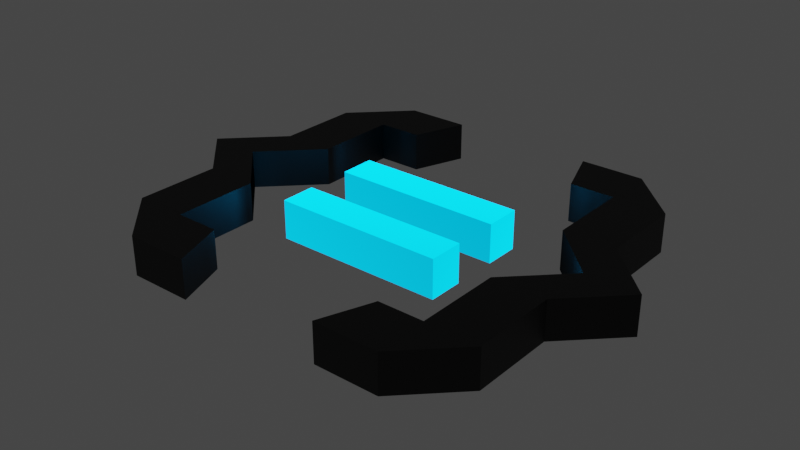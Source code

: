 # Source: fimLogo.blend  (saved by Blender 3.1.7; exported with 4.5.12 LTS)
import bpy
from mathutils import Matrix  # noqa: F401  (used for matrix-valued properties, if any)

bpy.ops.wm.read_factory_settings(use_empty=True)
scene = bpy.context.scene
scene.name = 'Scene'

# ---- collections
col_trace_svg = bpy.data.collections.new('trace.svg'); scene.collection.children.link(col_trace_svg)

# ---- materials (node trees are filled in below, after node groups)
mat_blue = bpy.data.materials.new('Blue')
mat_black = bpy.data.materials.new('Black')

# ---- node groups
ng_auto_smooth = bpy.data.node_groups.new('Auto Smooth', 'GeometryNodeTree')
_s = ng_auto_smooth.interface.new_socket(name='Geometry', in_out='OUTPUT', socket_type='NodeSocketGeometry')
_s = ng_auto_smooth.interface.new_socket(name='Geometry', in_out='INPUT', socket_type='NodeSocketGeometry')
_s = ng_auto_smooth.interface.new_socket(name='Angle', in_out='INPUT', socket_type='NodeSocketFloat')
_s.subtype = 'ANGLE'
_s.min_value = 0.0
_s.max_value = 3.142
ng_auto_smooth.is_modifier = True
_N = ng_auto_smooth.nodes; _L = ng_auto_smooth.links
n0 = _N.new('NodeGroupOutput'); n0.name = 'Group Output'; n0.location = (480, -100)
n1 = _N.new('NodeGroupInput'); n1.name = 'Group Input'; n1.location = (-420, -300)
n2 = _N.new('NodeGroupInput'); n2.name = 'Group Input.001'; n2.location = (-60, -100)
n3 = _N.new('GeometryNodeSetShadeSmooth'); n3.name = 'Set Shade Smooth'; n3.location = (120, -100)
n3.domain = 'EDGE'
n4 = _N.new('GeometryNodeSetShadeSmooth'); n4.name = 'Set Shade Smooth.001'; n4.location = (300, -100)
n5 = _N.new('GeometryNodeInputMeshEdgeAngle'); n5.name = 'Edge Angle'; n5.location = (-420, -220)
n6 = _N.new('GeometryNodeInputEdgeSmooth'); n6.name = 'Is Edge Smooth'; n6.location = (-60, -160)
n7 = _N.new('GeometryNodeInputShadeSmooth'); n7.name = 'Is Face Smooth'; n7.location = (-240, -340)
n8 = _N.new('FunctionNodeBooleanMath'); n8.name = 'Boolean Math'; n8.location = (-60, -220)
n9 = _N.new('FunctionNodeCompare'); n9.name = 'Compare'; n9.location = (-240, -180)
n9.operation = 'LESS_EQUAL'
_L.new(n5.outputs[0], n9.inputs[0])
_L.new(n4.outputs[0], n0.inputs[0])
_L.new(n1.outputs[1], n9.inputs[1])
_L.new(n9.outputs[0], n8.inputs[0])
_L.new(n7.outputs[0], n8.inputs[1])
_L.new(n2.outputs[0], n3.inputs[0])
_L.new(n6.outputs[0], n3.inputs[1])
_L.new(n3.outputs[0], n4.inputs[0])
_L.new(n8.outputs[0], n3.inputs[2])
n0.is_active_output = True

# ---- material node trees
mat_blue.use_nodes = True; mat_blue.node_tree.nodes.clear()
_N = mat_blue.node_tree.nodes; _L = mat_blue.node_tree.links
n0 = _N.new('ShaderNodeOutputMaterial'); n0.name = 'Material Output'; n0.location = (718, 270)
n1 = _N.new('ShaderNodeMixShader'); n1.name = 'Mix Shader'; n1.location = (478, 277)
n2 = _N.new('ShaderNodeEmission'); n2.name = 'Emission'; n2.location = (281, 185)
n2.inputs[0].default_value = (0.0, 0.4287, 0.8714, 1.0)
n2.inputs[1].default_value = 50.0
n3 = _N.new('ShaderNodeBsdfPrincipled'); n3.name = 'Principled BSDF'; n3.location = (-79, 297)
n3.distribution = 'GGX'
n3.subsurface_method = 'RANDOM_WALK_SKIN'
n3.inputs[0].default_value = (0.0, 0.0, 0.0, 1.0)
n3.inputs[3].default_value = 1.45
n3.inputs[27].default_value = (0.0, 0.4287, 0.8714, 1.0)
n3.inputs[28].default_value = 1.0
n4 = _N.new('ShaderNodeLayerWeight'); n4.name = 'Layer Weight'; n4.location = (5, 472)
n4.inputs[0].default_value = 0.2
n5 = _N.new('ShaderNodeValToRGB'); n5.name = 'ColorRamp'; n5.location = (211, 497)
n5.color_ramp.interpolation = 'B_SPLINE'
while len(n5.color_ramp.elements) > 1: n5.color_ramp.elements.remove(n5.color_ramp.elements[-1])
n5.color_ramp.elements[0].position = 0.3818; n5.color_ramp.elements[0].color = (0.0, 0.0, 0.0, 1.0)
_e = n5.color_ramp.elements.new(0.4591); _e.color = (1.0, 1.0, 1.0, 1.0)
_L.new(n1.outputs[0], n0.inputs[0])
_L.new(n3.outputs[0], n1.inputs[1])
_L.new(n2.outputs[0], n1.inputs[2])
_L.new(n5.outputs[0], n1.inputs[0])
_L.new(n4.outputs[1], n5.inputs[0])
n0.is_active_output = True
mat_black.use_nodes = True; mat_black.node_tree.nodes.clear()
_N = mat_black.node_tree.nodes; _L = mat_black.node_tree.links
n0 = _N.new('ShaderNodeOutputMaterial'); n0.name = 'Material Output'; n0.location = (718, 270)
n1 = _N.new('ShaderNodeMixShader'); n1.name = 'Mix Shader'; n1.location = (478, 277)
n2 = _N.new('ShaderNodeEmission'); n2.name = 'Emission'; n2.location = (281, 185)
n2.inputs[0].default_value = (0.0, 0.0, 0.0, 1.0)
n2.inputs[1].default_value = 50.0
n3 = _N.new('ShaderNodeBsdfPrincipled'); n3.name = 'Principled BSDF'; n3.location = (-79, 297)
n3.distribution = 'GGX'
n3.subsurface_method = 'RANDOM_WALK_SKIN'
n3.inputs[0].default_value = (0.0, 0.0, 0.0, 1.0)
n3.inputs[3].default_value = 1.45
n3.inputs[27].default_value = (0.0, 0.0, 0.0, 1.0)
n3.inputs[28].default_value = 1.0
n4 = _N.new('ShaderNodeLayerWeight'); n4.name = 'Layer Weight'; n4.location = (5, 472)
n4.inputs[0].default_value = 0.2
n5 = _N.new('ShaderNodeValToRGB'); n5.name = 'ColorRamp'; n5.location = (211, 497)
n5.color_ramp.interpolation = 'B_SPLINE'
while len(n5.color_ramp.elements) > 1: n5.color_ramp.elements.remove(n5.color_ramp.elements[-1])
n5.color_ramp.elements[0].position = 0.3818; n5.color_ramp.elements[0].color = (0.0, 0.0, 0.0, 1.0)
_e = n5.color_ramp.elements.new(0.4591); _e.color = (1.0, 1.0, 1.0, 1.0)
_L.new(n1.outputs[0], n0.inputs[0])
_L.new(n3.outputs[0], n1.inputs[1])
_L.new(n2.outputs[0], n1.inputs[2])
_L.new(n5.outputs[0], n1.inputs[0])
_L.new(n4.outputs[1], n5.inputs[0])
n0.is_active_output = True

# ---- world
world_world = bpy.data.worlds.new('World'); scene.world = world_world
world_world.use_nodes = True; world_world.node_tree.nodes.clear()
_N = world_world.node_tree.nodes; _L = world_world.node_tree.links
n0 = _N.new('ShaderNodeOutputWorld'); n0.name = 'World Output'; n0.location = (300, 300)
n1 = _N.new('ShaderNodeBackground'); n1.name = 'Background'; n1.location = (10, 300)
n1.inputs[0].default_value = (0.05088, 0.05088, 0.05088, 1.0)
_L.new(n1.outputs[0], n0.inputs[0])
n0.is_active_output = True
world_world.color = (0.05088, 0.05088, 0.05088)
world_world.use_sun_shadow = False
world_world.sun_shadow_jitter_overblur = 0.0

# ---- meshes
me_curve_001 = bpy.data.meshes.new('Curve.001')
me_curve_001.from_pydata([(0.2043, 0.2325, -5.215e-08), (0.2043, 0.2669, -5.215e-08), (0.2643, 0.2325, -5.215e-08), (0.2643, 0.2669, -5.215e-08), (0.2043, 0.2325, 0.0375), (0.2043, 0.2669, 0.0375), (0.2643, 0.2325, 0.0375), (0.2643, 0.2669, 0.0375), (0.2043, 0.3109, -5.215e-08), (0.2043, 0.3454, -5.215e-08), (0.2643, 0.3109, -5.215e-08), (0.2643, 0.3454, -5.215e-08), (0.2043, 0.3109, 0.0375), (0.2043, 0.3454, 0.0375), (0.2643, 0.3109, 0.0375), (0.2643, 0.3454, 0.0375), (0.3104, 0.2325, -5.215e-08), (0.3104, 0.2669, -5.215e-08), (0.3703, 0.2325, -5.215e-08), (0.3703, 0.2669, -5.215e-08), (0.3104, 0.2325, 0.0375), (0.3104, 0.2669, 0.0375), (0.3703, 0.2325, 0.0375), (0.3703, 0.2669, 0.0375), (0.3104, 0.3109, -5.215e-08), (0.3104, 0.3454, -5.215e-08), (0.3703, 0.3109, -5.215e-08), (0.3703, 0.3454, -5.215e-08), (0.3104, 0.3109, 0.0375), (0.3104, 0.3454, 0.0375), (0.3703, 0.3109, 0.0375), (0.3703, 0.3454, 0.0375)], [], [(0, 1, 3, 2), (6, 7, 5, 4), (8, 9, 11, 10), (14, 15, 13, 12), (16, 17, 19, 18), (22, 23, 21, 20), (24, 25, 27, 26), (30, 31, 29, 28), (2, 3, 17, 16), (20, 21, 7, 6), (10, 11, 25, 24), (28, 29, 15, 14), (0, 4, 5, 1), (0, 2, 6, 4), (5, 7, 3, 1), (8, 12, 13, 9), (8, 10, 14, 12), (13, 15, 11, 9), (19, 23, 22, 18), (16, 18, 22, 20), (21, 23, 19, 17), (27, 31, 30, 26), (24, 26, 30, 28), (29, 31, 27, 25), (2, 16, 20, 6), (7, 21, 17, 3), (10, 24, 28, 14), (15, 29, 25, 11)])
me_curve_001.polygons.foreach_set('use_smooth', [True] * 28)
_uv = me_curve_001.uv_layers.new(name='UVMap')
_uv.uv.foreach_set('vector', [0.0, 0.0, 1.0, 0.0, 1.0, 1.0, 0.0, 1.0, 0.0, 0.0, 1.0, 0.0, 1.0, 1.0, 0.0, 1.0, 0.0, 0.0, 1.0, 0.0, 1.0, 1.0, 0.0, 1.0, 0.0, 0.0, 1.0, 0.0, 1.0, 1.0, 0.0, 1.0, 0.0, 0.0, 1.0, 0.0, 1.0, 1.0, 0.0, 1.0, 0.0, 0.0, 1.0, 0.0, 1.0, 1.0, 0.0, 1.0, 0.0, 0.0, 1.0, 0.0, 1.0, 1.0, 0.0, 1.0, 0.0, 0.0, 1.0, 0.0, 1.0, 1.0, 0.0, 1.0, 0.0, 0.0, 1.0, 0.0, 1.0, 1.0, 0.0, 1.0, 0.0, 0.0, 1.0, 0.0, 1.0, 1.0, 0.0, 1.0, 0.0, 0.0, 1.0, 0.0, 1.0, 1.0, 0.0, 1.0, 0.0, 0.0, 1.0, 0.0, 1.0, 1.0, 0.0, 1.0, 0.0, 0.0, 1.0, 0.0, 1.0, 1.0, 0.0, 1.0, 0.0, 0.0, 1.0, 0.0, 1.0, 1.0, 0.0, 1.0, 0.0, 0.0, 1.0, 0.0, 1.0, 1.0, 0.0, 1.0, 0.0, 0.0, 1.0, 0.0, 1.0, 1.0, 0.0, 1.0, 0.0, 0.0, 1.0, 0.0, 1.0, 1.0, 0.0, 1.0, 0.0, 0.0, 1.0, 0.0, 1.0, 1.0, 0.0, 1.0, 0.0, 0.0, 1.0, 0.0, 1.0, 1.0, 0.0, 1.0, 0.0, 0.0, 1.0, 0.0, 1.0, 1.0, 0.0, 1.0, 0.0, 0.0, 1.0, 0.0, 1.0, 1.0, 0.0, 1.0, 0.0, 0.0, 1.0, 0.0, 1.0, 1.0, 0.0, 1.0, 0.0, 0.0, 1.0, 0.0, 1.0, 1.0, 0.0, 1.0, 0.0, 0.0, 1.0, 0.0, 1.0, 1.0, 0.0, 1.0, 0.0, 0.0, 1.0, 0.0, 1.0, 1.0, 0.0, 1.0, 0.0, 0.0, 1.0, 0.0, 1.0, 1.0, 0.0, 1.0, 0.0, 0.0, 1.0, 0.0, 1.0, 1.0, 0.0, 1.0, 0.0, 0.0, 1.0, 0.0, 1.0, 1.0, 0.0, 1.0])
me_curve_001.materials.append(mat_blue)
me_curve_001.use_remesh_fix_poles = True
me_curve_001.use_remesh_preserve_attributes = False
me_curve_001.update()
me_curve_002 = bpy.data.meshes.new('Curve.002')
me_curve_002.from_pydata([(0.1047, 0.1559, -2.98e-07), (0.1047, 0.1559, 0.01059), (0.1221, 0.1385, -2.98e-07), (0.1221, 0.1385, 0.01059), (0.1139, 0.1467, -3.129e-07), (0.1139, 0.1467, 0.01059), (0.1384, 0.1222, -2.98e-07), (0.1384, 0.1222, 0.01059), (0.1556, 0.105, -2.98e-07), (0.1556, 0.105, 0.01059), (0.1466, 0.114, -3.129e-07), (0.1466, 0.114, 0.01059), (0.1303, 0.1303, -3.129e-07), (0.1303, 0.1303, 0.01059), (0.1339, 0.1503, -2.98e-07), (0.1502, 0.134, -2.98e-07), (0.1558, 0.1558, -3.129e-07), (0.1558, 0.1558, 0.01059), (0.05391, 0.2891, -2.98e-07), (0.05391, 0.2891, 0.01059), (0.08983, 0.2532, -2.98e-07), (0.08983, 0.2532, 0.01059), (0.0735, 0.2695, -2.98e-07), (0.0735, 0.2695, 0.01059), (0.06534, 0.2777, -3.129e-07), (0.06534, 0.2777, 0.01059), (0.08166, 0.2613, -3.129e-07), (0.08166, 0.2613, 0.01059), (0.08493, 0.2809, -2.98e-07), (0.1047, 0.1666, -2.98e-07), (0.1047, 0.1666, 0.01059), (0.1047, 0.183, -2.98e-07), (0.1047, 0.183, 0.01059), (0.1176, 0.1666, -2.98e-07), (0.1176, 0.183, -2.98e-07), (0.1047, 0.1993, -2.98e-07), (0.1047, 0.1993, 0.01059), (0.1047, 0.2156, -2.98e-07), (0.1047, 0.2156, 0.01059), (0.1176, 0.1993, -2.98e-07), (0.1176, 0.2156, -2.98e-07), (0.1339, 0.1666, -2.98e-07), (0.1339, 0.183, -2.98e-07), (0.1558, 0.1666, -2.98e-07), (0.1558, 0.1666, 0.01059), (0.1558, 0.183, -2.98e-07), (0.1558, 0.183, 0.01059), (0.1339, 0.1993, -2.98e-07), (0.1339, 0.2156, -2.98e-07), (0.1558, 0.1993, -2.98e-07), (0.1558, 0.1993, 0.01059), (0.1558, 0.2156, -2.98e-07), (0.1558, 0.2156, 0.01059), (0.1047, 0.2383, -2.98e-07), (0.1047, 0.2383, 0.01059), (0.09799, 0.245, -3.129e-07), (0.09799, 0.245, 0.01059), (0.1176, 0.2319, -2.98e-07), (0.1176, 0.2483, -2.98e-07), (0.1013, 0.2646, -2.98e-07), (0.1047, 0.2891, -3.129e-07), (0.1047, 0.2891, 0.01059), (0.1234, 0.2704, -3.129e-07), (0.1234, 0.2704, 0.01059), (0.1152, 0.2786, -2.98e-07), (0.1152, 0.2786, 0.01059), (0.1339, 0.2319, -2.98e-07), (0.1397, 0.2541, -3.129e-07), (0.1397, 0.2541, 0.01059), (0.1558, 0.238, -2.98e-07), (0.1558, 0.238, 0.01059), (0.1479, 0.2459, -2.98e-07), (0.1479, 0.2459, 0.01059), (0.1316, 0.2622, -2.98e-07), (0.1316, 0.2622, 0.01059), (0.1666, 0.105, -2.98e-07), (0.1666, 0.105, 0.01059), (0.1666, 0.1177, -2.98e-07), (0.1829, 0.105, -2.98e-07), (0.1829, 0.105, 0.01059), (0.1829, 0.1177, -2.98e-07), (0.1666, 0.134, -2.98e-07), (0.1666, 0.1558, -2.98e-07), (0.1666, 0.1558, 0.01059), (0.1829, 0.134, -2.98e-07), (0.1829, 0.1558, -2.98e-07), (0.1829, 0.1558, 0.01059), (0.1992, 0.105, -2.98e-07), (0.1992, 0.105, 0.01059), (0.1992, 0.1177, -2.98e-07), (0.2176, 0.105, -2.98e-07), (0.2176, 0.105, 0.01059), (0.2127, 0.1186, -2.98e-07), (0.2131, 0.1177, 0.01059), (0.2064, 0.1361, -3.129e-07), (0.2058, 0.1378, 0.01059), (0.1992, 0.1557, -2.98e-07), (0.1992, 0.1557, 0.01059), (0.2091, 0.1286, -2.98e-07), (0.2087, 0.1296, 0.01059), (0.1047, 0.1559, 0.02691), (0.1047, 0.1559, 0.0375), (0.1221, 0.1385, 0.02691), (0.1221, 0.1385, 0.0375), (0.1139, 0.1467, 0.02691), (0.1139, 0.1467, 0.0375), (0.1384, 0.1222, 0.02691), (0.1384, 0.1222, 0.0375), (0.1556, 0.105, 0.02691), (0.1556, 0.105, 0.0375), (0.1466, 0.114, 0.02691), (0.1466, 0.114, 0.0375), (0.1303, 0.1303, 0.02691), (0.1303, 0.1303, 0.0375), (0.1339, 0.1503, 0.0375), (0.1502, 0.134, 0.0375), (0.1558, 0.1558, 0.02691), (0.1558, 0.1558, 0.0375), (0.05391, 0.2891, 0.02691), (0.05391, 0.2891, 0.0375), (0.08983, 0.2532, 0.02691), (0.08983, 0.2532, 0.0375), (0.0735, 0.2695, 0.02691), (0.0735, 0.2695, 0.0375), (0.06534, 0.2777, 0.02691), (0.06534, 0.2777, 0.0375), (0.08166, 0.2613, 0.02691), (0.08166, 0.2613, 0.0375), (0.08493, 0.2809, 0.0375), (0.1047, 0.1666, 0.02691), (0.1047, 0.1666, 0.0375), (0.1047, 0.183, 0.02691), (0.1047, 0.183, 0.0375), (0.1176, 0.1666, 0.0375), (0.1176, 0.183, 0.0375), (0.1047, 0.1993, 0.02691), (0.1047, 0.1993, 0.0375), (0.1047, 0.2156, 0.02691), (0.1047, 0.2156, 0.0375), (0.1176, 0.1993, 0.0375), (0.1176, 0.2156, 0.0375), (0.1339, 0.1666, 0.0375), (0.1339, 0.183, 0.0375), (0.1558, 0.1666, 0.02691), (0.1558, 0.1666, 0.0375), (0.1558, 0.183, 0.02691), (0.1558, 0.183, 0.0375), (0.1339, 0.1993, 0.0375), (0.1339, 0.2156, 0.0375), (0.1558, 0.1993, 0.02691), (0.1558, 0.1993, 0.0375), (0.1558, 0.2156, 0.02691), (0.1558, 0.2156, 0.0375), (0.1047, 0.2383, 0.02691), (0.1047, 0.2383, 0.0375), (0.09799, 0.245, 0.02691), (0.09799, 0.245, 0.0375), (0.1176, 0.2319, 0.0375), (0.1176, 0.2483, 0.0375), (0.1013, 0.2646, 0.0375), (0.1047, 0.2891, 0.02691), (0.1047, 0.2891, 0.0375), (0.1234, 0.2704, 0.02691), (0.1234, 0.2704, 0.0375), (0.1152, 0.2786, 0.02691), (0.1152, 0.2786, 0.0375), (0.1339, 0.2319, 0.0375), (0.1397, 0.2541, 0.02691), (0.1397, 0.2541, 0.0375), (0.1558, 0.238, 0.02691), (0.1558, 0.238, 0.0375), (0.1479, 0.2459, 0.02691), (0.1479, 0.2459, 0.0375), (0.1316, 0.2622, 0.02691), (0.1316, 0.2622, 0.0375), (0.1666, 0.105, 0.02691), (0.1666, 0.105, 0.0375), (0.1666, 0.1177, 0.0375), (0.1829, 0.105, 0.02691), (0.1829, 0.105, 0.0375), (0.1829, 0.1177, 0.0375), (0.1666, 0.134, 0.0375), (0.1666, 0.1558, 0.02691), (0.1666, 0.1558, 0.0375), (0.1829, 0.134, 0.0375), (0.1829, 0.1558, 0.02691), (0.1829, 0.1558, 0.0375), (0.1992, 0.105, 0.02691), (0.1992, 0.105, 0.0375), (0.1992, 0.1177, 0.0375), (0.2176, 0.105, 0.02691), (0.2176, 0.105, 0.0375), (0.2131, 0.1177, 0.02691), (0.2127, 0.1186, 0.0375), (0.2058, 0.1378, 0.02691), (0.2064, 0.1361, 0.0375), (0.1992, 0.1557, 0.02691), (0.1992, 0.1557, 0.0375), (0.2087, 0.1296, 0.02691), (0.2091, 0.1286, 0.0375), (0.05717, 0.2923, -2.98e-07), (0.05717, 0.2923, 0.01059), (0.06534, 0.3005, -3.129e-07), (0.06534, 0.3005, 0.01059), (0.0735, 0.3087, -2.98e-07), (0.0735, 0.3087, 0.01059), (0.08493, 0.2972, -2.98e-07), (0.08166, 0.3168, -3.129e-07), (0.08166, 0.3168, 0.01059), (0.08983, 0.325, -2.98e-07), (0.08983, 0.325, 0.01059), (0.1071, 0.2914, -3.129e-07), (0.1071, 0.2914, 0.01059), (0.1013, 0.3136, -2.98e-07), (0.1152, 0.2996, -2.98e-07), (0.1152, 0.2996, 0.01059), (0.1234, 0.3078, -3.129e-07), (0.1234, 0.3078, 0.01059), (0.09799, 0.3332, -3.129e-07), (0.09799, 0.3332, 0.01059), (0.1047, 0.3399, -2.98e-07), (0.1047, 0.3399, 0.01059), (0.1176, 0.3299, -2.98e-07), (0.1176, 0.3462, -2.98e-07), (0.1316, 0.3159, -2.98e-07), (0.1316, 0.3159, 0.01059), (0.1397, 0.3241, -3.129e-07), (0.1397, 0.3241, 0.01059), (0.1339, 0.3462, -2.98e-07), (0.1479, 0.3322, -2.98e-07), (0.1479, 0.3322, 0.01059), (0.1558, 0.3402, -2.98e-07), (0.1558, 0.3402, 0.01059), (0.1047, 0.3625, -2.98e-07), (0.1047, 0.3625, 0.01059), (0.1047, 0.3789, -2.98e-07), (0.1047, 0.3789, 0.01059), (0.1176, 0.3625, -2.98e-07), (0.1176, 0.3789, -2.98e-07), (0.1047, 0.3952, -2.98e-07), (0.1047, 0.3952, 0.01059), (0.1047, 0.4115, -2.98e-07), (0.1047, 0.4115, 0.01059), (0.1176, 0.3952, -2.98e-07), (0.1176, 0.4115, -2.98e-07), (0.1339, 0.3625, -2.98e-07), (0.1339, 0.3789, -2.98e-07), (0.1558, 0.3625, -2.98e-07), (0.1558, 0.3625, 0.01059), (0.1558, 0.3789, -2.98e-07), (0.1558, 0.3789, 0.01059), (0.1339, 0.3952, -2.98e-07), (0.1339, 0.4115, -2.98e-07), (0.1558, 0.3952, -2.98e-07), (0.1558, 0.3952, 0.01059), (0.1558, 0.4115, -2.98e-07), (0.1558, 0.4115, 0.01059), (0.1047, 0.4223, -2.98e-07), (0.1047, 0.4223, 0.01059), (0.1139, 0.4315, -3.129e-07), (0.1139, 0.4315, 0.01059), (0.1221, 0.4396, -2.98e-07), (0.1221, 0.4396, 0.01059), (0.1339, 0.4279, -2.98e-07), (0.1303, 0.4478, -3.129e-07), (0.1303, 0.4478, 0.01059), (0.1558, 0.4224, -3.129e-07), (0.1558, 0.4224, 0.01059), (0.1502, 0.4442, -2.98e-07), (0.1384, 0.456, -2.98e-07), (0.1384, 0.456, 0.01059), (0.1466, 0.4641, -3.129e-07), (0.1466, 0.4641, 0.01059), (0.1557, 0.4732, -2.98e-07), (0.1557, 0.4732, 0.01059), (0.1666, 0.4224, -2.98e-07), (0.1666, 0.4224, 0.01059), (0.1666, 0.4442, -2.98e-07), (0.1829, 0.4224, -2.98e-07), (0.1829, 0.4224, 0.01059), (0.1829, 0.4442, -2.98e-07), (0.1666, 0.4605, -2.98e-07), (0.1666, 0.4732, -2.98e-07), (0.1666, 0.4732, 0.01059), (0.1829, 0.4605, -2.98e-07), (0.1829, 0.4732, -2.98e-07), (0.1829, 0.4732, 0.01059), (0.1992, 0.4225, -2.98e-07), (0.1992, 0.4225, 0.01059), (0.2064, 0.4421, -3.129e-07), (0.2058, 0.4404, 0.01059), (0.2091, 0.4495, -2.98e-07), (0.2087, 0.4486, 0.01059), (0.1992, 0.4605, -2.98e-07), (0.1992, 0.4732, -2.98e-07), (0.1992, 0.4732, 0.01059), (0.2127, 0.4596, -2.98e-07), (0.2131, 0.4605, 0.01059), (0.2176, 0.4731, -2.98e-07), (0.2176, 0.4731, 0.01059), (0.05717, 0.2923, 0.02691), (0.05717, 0.2923, 0.0375), (0.06534, 0.3005, 0.02691), (0.06534, 0.3005, 0.0375), (0.0735, 0.3087, 0.02691), (0.0735, 0.3087, 0.0375), (0.08493, 0.2972, 0.0375), (0.08166, 0.3168, 0.02691), (0.08166, 0.3168, 0.0375), (0.08983, 0.325, 0.02691), (0.08983, 0.325, 0.0375), (0.1071, 0.2914, 0.02691), (0.1071, 0.2914, 0.0375), (0.1013, 0.3136, 0.0375), (0.1152, 0.2996, 0.02691), (0.1152, 0.2996, 0.0375), (0.1234, 0.3078, 0.02691), (0.1234, 0.3078, 0.0375), (0.09799, 0.3332, 0.02691), (0.09799, 0.3332, 0.0375), (0.1047, 0.3399, 0.02691), (0.1047, 0.3399, 0.0375), (0.1176, 0.3299, 0.0375), (0.1176, 0.3462, 0.0375), (0.1316, 0.3159, 0.02691), (0.1316, 0.3159, 0.0375), (0.1397, 0.3241, 0.02691), (0.1397, 0.3241, 0.0375), (0.1339, 0.3462, 0.0375), (0.1479, 0.3322, 0.02691), (0.1479, 0.3322, 0.0375), (0.1558, 0.3402, 0.02691), (0.1558, 0.3402, 0.0375), (0.1047, 0.3625, 0.02691), (0.1047, 0.3625, 0.0375), (0.1047, 0.3789, 0.02691), (0.1047, 0.3789, 0.0375), (0.1176, 0.3625, 0.0375), (0.1176, 0.3789, 0.0375), (0.1047, 0.3952, 0.02691), (0.1047, 0.3952, 0.0375), (0.1047, 0.4115, 0.02691), (0.1047, 0.4115, 0.0375), (0.1176, 0.3952, 0.0375), (0.1176, 0.4115, 0.0375), (0.1339, 0.3625, 0.0375), (0.1339, 0.3789, 0.0375), (0.1558, 0.3625, 0.02691), (0.1558, 0.3625, 0.0375), (0.1558, 0.3789, 0.02691), (0.1558, 0.3789, 0.0375), (0.1339, 0.3952, 0.0375), (0.1339, 0.4115, 0.0375), (0.1558, 0.3952, 0.02691), (0.1558, 0.3952, 0.0375), (0.1558, 0.4115, 0.02691), (0.1558, 0.4115, 0.0375), (0.1047, 0.4223, 0.02691), (0.1047, 0.4223, 0.0375), (0.1139, 0.4315, 0.02691), (0.1139, 0.4315, 0.0375), (0.1221, 0.4396, 0.02691), (0.1221, 0.4396, 0.0375), (0.1339, 0.4279, 0.0375), (0.1303, 0.4478, 0.02691), (0.1303, 0.4478, 0.0375), (0.1558, 0.4224, 0.02691), (0.1558, 0.4224, 0.0375), (0.1502, 0.4442, 0.0375), (0.1384, 0.456, 0.02691), (0.1384, 0.456, 0.0375), (0.1466, 0.4641, 0.02691), (0.1466, 0.4641, 0.0375), (0.1557, 0.4732, 0.02691), (0.1557, 0.4732, 0.0375), (0.1666, 0.4224, 0.02691), (0.1666, 0.4224, 0.0375), (0.1666, 0.4442, 0.0375), (0.1829, 0.4224, 0.02691), (0.1829, 0.4224, 0.0375), (0.1829, 0.4442, 0.0375), (0.1666, 0.4605, 0.0375), (0.1666, 0.4732, 0.02691), (0.1666, 0.4732, 0.0375), (0.1829, 0.4605, 0.0375), (0.1829, 0.4732, 0.02691), (0.1829, 0.4732, 0.0375), (0.1992, 0.4225, 0.02691), (0.1992, 0.4225, 0.0375), (0.2058, 0.4404, 0.02691), (0.2064, 0.4421, 0.0375), (0.2087, 0.4486, 0.02691), (0.2091, 0.4495, 0.0375), (0.1992, 0.4605, 0.0375), (0.1992, 0.4732, 0.02691), (0.1992, 0.4732, 0.0375), (0.2131, 0.4605, 0.02691), (0.2127, 0.4596, 0.0375), (0.2176, 0.4731, 0.02691), (0.2176, 0.4731, 0.0375), (0.3604, 0.105, -2.98e-07), (0.3604, 0.105, 0.01059), (0.3653, 0.1186, -2.98e-07), (0.3649, 0.1177, 0.01059), (0.3788, 0.105, -2.98e-07), (0.3788, 0.105, 0.01059), (0.3788, 0.1177, -2.98e-07), (0.3689, 0.1286, -2.98e-07), (0.3693, 0.1295, 0.01059), (0.3717, 0.1361, -3.129e-07), (0.3722, 0.1377, 0.01059), (0.3788, 0.1558, -2.98e-07), (0.3788, 0.1558, 0.01059), (0.3951, 0.105, -2.98e-07), (0.3951, 0.105, 0.01059), (0.3951, 0.1177, -2.98e-07), (0.4114, 0.105, -2.98e-07), (0.4114, 0.105, 0.01059), (0.4114, 0.1177, -2.98e-07), (0.3951, 0.134, -2.98e-07), (0.3951, 0.1558, -2.98e-07), (0.3951, 0.1558, 0.01059), (0.4114, 0.134, -2.98e-07), (0.4114, 0.1558, -2.98e-07), (0.4114, 0.1558, 0.01059), (0.4224, 0.105, -2.98e-07), (0.4224, 0.105, 0.01059), (0.4314, 0.114, -3.129e-07), (0.4314, 0.114, 0.01059), (0.4396, 0.1222, -2.98e-07), (0.4396, 0.1222, 0.01059), (0.4278, 0.134, -2.98e-07), (0.4222, 0.1558, -3.129e-07), (0.4222, 0.1558, 0.01059), (0.4477, 0.1303, -3.129e-07), (0.4477, 0.1303, 0.01059), (0.4441, 0.1503, -2.98e-07), (0.4559, 0.1385, -2.98e-07), (0.4559, 0.1385, 0.01059), (0.4641, 0.1467, -3.129e-07), (0.4641, 0.1467, 0.01059), (0.4733, 0.1559, -2.98e-07), (0.4733, 0.1559, 0.01059), (0.4222, 0.1666, -2.98e-07), (0.4222, 0.1666, 0.01059), (0.4222, 0.183, -2.98e-07), (0.4222, 0.183, 0.01059), (0.4441, 0.1666, -2.98e-07), (0.4441, 0.183, -2.98e-07), (0.4222, 0.1993, -2.98e-07), (0.4222, 0.1993, 0.01059), (0.4222, 0.2156, -2.98e-07), (0.4222, 0.2156, 0.01059), (0.4441, 0.1993, -2.98e-07), (0.4441, 0.2156, -2.98e-07), (0.4604, 0.1666, -2.98e-07), (0.4604, 0.183, -2.98e-07), (0.4733, 0.1666, -2.98e-07), (0.4733, 0.1666, 0.01059), (0.4733, 0.183, -2.98e-07), (0.4733, 0.183, 0.01059), (0.4604, 0.1993, -2.98e-07), (0.4604, 0.2156, -2.98e-07), (0.4733, 0.1993, -2.98e-07), (0.4733, 0.1993, 0.01059), (0.4733, 0.2156, -2.98e-07), (0.4733, 0.2156, 0.01059), (0.4222, 0.238, -2.98e-07), (0.4222, 0.238, 0.01059), (0.4301, 0.2459, -2.98e-07), (0.4301, 0.2459, 0.01059), (0.4441, 0.2319, -2.98e-07), (0.4383, 0.2541, -3.129e-07), (0.4383, 0.2541, 0.01059), (0.4465, 0.2622, -2.98e-07), (0.4465, 0.2622, 0.01059), (0.4604, 0.2319, -2.98e-07), (0.4604, 0.2483, -2.98e-07), (0.4733, 0.2383, -2.98e-07), (0.4733, 0.2383, 0.01059), (0.48, 0.245, -3.129e-07), (0.48, 0.245, 0.01059), (0.4546, 0.2704, -3.129e-07), (0.4546, 0.2704, 0.01059), (0.4628, 0.2786, -2.98e-07), (0.4628, 0.2786, 0.01059), (0.4768, 0.2646, -2.98e-07), (0.4709, 0.2867, -3.129e-07), (0.4709, 0.2867, 0.01059), (0.4882, 0.2532, -2.98e-07), (0.4882, 0.2532, 0.01059), (0.4963, 0.2613, -3.129e-07), (0.4963, 0.2613, 0.01059), (0.4931, 0.2809, -2.98e-07), (0.5045, 0.2695, -2.98e-07), (0.5045, 0.2695, 0.01059), (0.5127, 0.2777, -3.129e-07), (0.5127, 0.2777, 0.01059), (0.5241, 0.2891, -2.98e-07), (0.5241, 0.2891, 0.01059), (0.3604, 0.105, 0.02691), (0.3604, 0.105, 0.0375), (0.3649, 0.1177, 0.02691), (0.3653, 0.1186, 0.0375), (0.3788, 0.105, 0.02691), (0.3788, 0.105, 0.0375), (0.3788, 0.1177, 0.0375), (0.3693, 0.1295, 0.02691), (0.3689, 0.1286, 0.0375), (0.3722, 0.1377, 0.02691), (0.3717, 0.1361, 0.0375), (0.3788, 0.1558, 0.02691), (0.3788, 0.1558, 0.0375), (0.3951, 0.105, 0.02691), (0.3951, 0.105, 0.0375), (0.3951, 0.1177, 0.0375), (0.4114, 0.105, 0.02691), (0.4114, 0.105, 0.0375), (0.4114, 0.1177, 0.0375), (0.3951, 0.134, 0.0375), (0.3951, 0.1558, 0.02691), (0.3951, 0.1558, 0.0375), (0.4114, 0.134, 0.0375), (0.4114, 0.1558, 0.02691), (0.4114, 0.1558, 0.0375), (0.4224, 0.105, 0.02691), (0.4224, 0.105, 0.0375), (0.4314, 0.114, 0.02691), (0.4314, 0.114, 0.0375), (0.4396, 0.1222, 0.02691), (0.4396, 0.1222, 0.0375), (0.4278, 0.134, 0.0375), (0.4222, 0.1558, 0.02691), (0.4222, 0.1558, 0.0375), (0.4477, 0.1303, 0.02691), (0.4477, 0.1303, 0.0375), (0.4441, 0.1503, 0.0375), (0.4559, 0.1385, 0.02691), (0.4559, 0.1385, 0.0375), (0.4641, 0.1467, 0.02691), (0.4641, 0.1467, 0.0375), (0.4733, 0.1559, 0.02691), (0.4733, 0.1559, 0.0375), (0.4222, 0.1666, 0.02691), (0.4222, 0.1666, 0.0375), (0.4222, 0.183, 0.02691), (0.4222, 0.183, 0.0375), (0.4441, 0.1666, 0.0375), (0.4441, 0.183, 0.0375), (0.4222, 0.1993, 0.02691), (0.4222, 0.1993, 0.0375), (0.4222, 0.2156, 0.02691), (0.4222, 0.2156, 0.0375), (0.4441, 0.1993, 0.0375), (0.4441, 0.2156, 0.0375), (0.4604, 0.1666, 0.0375), (0.4604, 0.183, 0.0375), (0.4733, 0.1666, 0.02691), (0.4733, 0.1666, 0.0375), (0.4733, 0.183, 0.02691), (0.4733, 0.183, 0.0375), (0.4604, 0.1993, 0.0375), (0.4604, 0.2156, 0.0375), (0.4733, 0.1993, 0.02691), (0.4733, 0.1993, 0.0375), (0.4733, 0.2156, 0.02691), (0.4733, 0.2156, 0.0375), (0.4222, 0.238, 0.02691), (0.4222, 0.238, 0.0375), (0.4301, 0.2459, 0.02691), (0.4301, 0.2459, 0.0375), (0.4441, 0.2319, 0.0375), (0.4383, 0.2541, 0.02691), (0.4383, 0.2541, 0.0375), (0.4465, 0.2622, 0.02691), (0.4465, 0.2622, 0.0375), (0.4604, 0.2319, 0.0375), (0.4604, 0.2483, 0.0375), (0.4733, 0.2383, 0.02691), (0.4733, 0.2383, 0.0375), (0.48, 0.245, 0.02691), (0.48, 0.245, 0.0375), (0.4546, 0.2704, 0.02691), (0.4546, 0.2704, 0.0375), (0.4628, 0.2786, 0.02691), (0.4628, 0.2786, 0.0375), (0.4768, 0.2646, 0.0375), (0.4709, 0.2867, 0.02691), (0.4709, 0.2867, 0.0375), (0.4882, 0.2532, 0.02691), (0.4882, 0.2532, 0.0375), (0.4963, 0.2613, 0.02691), (0.4963, 0.2613, 0.0375), (0.4931, 0.2809, 0.0375), (0.5045, 0.2695, 0.02691), (0.5045, 0.2695, 0.0375), (0.5127, 0.2777, 0.02691), (0.5127, 0.2777, 0.0375), (0.5241, 0.2891, 0.02691), (0.5241, 0.2891, 0.0375), (0.3689, 0.4496, -2.98e-07), (0.3693, 0.4486, 0.01059), (0.3788, 0.4224, -2.98e-07), (0.3788, 0.4224, 0.01059), (0.3717, 0.4421, -3.129e-07), (0.3722, 0.4405, 0.01059), (0.3653, 0.4596, -2.98e-07), (0.3649, 0.4605, 0.01059), (0.3604, 0.4731, -2.98e-07), (0.3604, 0.4731, 0.01059), (0.3788, 0.4605, -2.98e-07), (0.3788, 0.4732, -2.98e-07), (0.3788, 0.4732, 0.01059), (0.3951, 0.4224, -2.98e-07), (0.3951, 0.4224, 0.01059), (0.3951, 0.4442, -2.98e-07), (0.4114, 0.4224, -2.98e-07), (0.4114, 0.4224, 0.01059), (0.4114, 0.4442, -2.98e-07), (0.3951, 0.4605, -2.98e-07), (0.3951, 0.4732, -2.98e-07), (0.3951, 0.4732, 0.01059), (0.4114, 0.4605, -2.98e-07), (0.4114, 0.4732, -2.98e-07), (0.4114, 0.4732, 0.01059), (0.4464, 0.3159, -2.98e-07), (0.4464, 0.3159, 0.01059), (0.4301, 0.3322, -2.98e-07), (0.4301, 0.3322, 0.01059), (0.4222, 0.3402, -2.98e-07), (0.4222, 0.3402, 0.01059), (0.4383, 0.3241, -3.129e-07), (0.4383, 0.3241, 0.01059), (0.4441, 0.3462, -2.98e-07), (0.4628, 0.2996, -2.98e-07), (0.4628, 0.2996, 0.01059), (0.4546, 0.3078, -3.129e-07), (0.4546, 0.3078, 0.01059), (0.4733, 0.2891, -3.129e-07), (0.4733, 0.2891, 0.01059), (0.4768, 0.3136, -2.98e-07), (0.4604, 0.3299, -2.98e-07), (0.4604, 0.3462, -2.98e-07), (0.48, 0.3332, -3.129e-07), (0.48, 0.3332, 0.01059), (0.4733, 0.3399, -2.98e-07), (0.4733, 0.3399, 0.01059), (0.4222, 0.3625, -2.98e-07), (0.4222, 0.3625, 0.01059), (0.4222, 0.3789, -2.98e-07), (0.4222, 0.3789, 0.01059), (0.4441, 0.3625, -2.98e-07), (0.4441, 0.3789, -2.98e-07), (0.4222, 0.3952, -2.98e-07), (0.4222, 0.3952, 0.01059), (0.4222, 0.4115, -2.98e-07), (0.4222, 0.4115, 0.01059), (0.4441, 0.3952, -2.98e-07), (0.4441, 0.4115, -2.98e-07), (0.4604, 0.3625, -2.98e-07), (0.4604, 0.3789, -2.98e-07), (0.4733, 0.3625, -2.98e-07), (0.4733, 0.3625, 0.01059), (0.4733, 0.3789, -2.98e-07), (0.4733, 0.3789, 0.01059), (0.4604, 0.3952, -2.98e-07), (0.4604, 0.4115, -2.98e-07), (0.4733, 0.3952, -2.98e-07), (0.4733, 0.3952, 0.01059), (0.4733, 0.4115, -2.98e-07), (0.4733, 0.4115, 0.01059), (0.4931, 0.2972, -2.98e-07), (0.4963, 0.3168, -3.129e-07), (0.4963, 0.3168, 0.01059), (0.5127, 0.3005, -3.129e-07), (0.5127, 0.3005, 0.01059), (0.5045, 0.3087, -2.98e-07), (0.5045, 0.3087, 0.01059), (0.4882, 0.325, -2.98e-07), (0.4882, 0.325, 0.01059), (0.5208, 0.2923, -2.98e-07), (0.5208, 0.2923, 0.01059), (0.4222, 0.4224, -3.129e-07), (0.4222, 0.4224, 0.01059), (0.4278, 0.4442, -2.98e-07), (0.4441, 0.4279, -2.98e-07), (0.4477, 0.4478, -3.129e-07), (0.4477, 0.4478, 0.01059), (0.4314, 0.4641, -3.129e-07), (0.4314, 0.4641, 0.01059), (0.4224, 0.4732, -2.98e-07), (0.4224, 0.4732, 0.01059), (0.4396, 0.456, -2.98e-07), (0.4396, 0.456, 0.01059), (0.4641, 0.4315, -3.129e-07), (0.4641, 0.4315, 0.01059), (0.4559, 0.4397, -2.98e-07), (0.4559, 0.4397, 0.01059), (0.4733, 0.4223, -2.98e-07), (0.4733, 0.4223, 0.01059), (0.3693, 0.4486, 0.02691), (0.3689, 0.4496, 0.0375), (0.3788, 0.4224, 0.02691), (0.3788, 0.4224, 0.0375), (0.3722, 0.4405, 0.02691), (0.3717, 0.4421, 0.0375), (0.3649, 0.4605, 0.02691), (0.3653, 0.4596, 0.0375), (0.3604, 0.4731, 0.02691), (0.3604, 0.4731, 0.0375), (0.3788, 0.4605, 0.0375), (0.3788, 0.4732, 0.02691), (0.3788, 0.4732, 0.0375), (0.3951, 0.4224, 0.02691), (0.3951, 0.4224, 0.0375), (0.3951, 0.4442, 0.0375), (0.4114, 0.4224, 0.02691), (0.4114, 0.4224, 0.0375), (0.4114, 0.4442, 0.0375), (0.3951, 0.4605, 0.0375), (0.3951, 0.4732, 0.02691), (0.3951, 0.4732, 0.0375), (0.4114, 0.4605, 0.0375), (0.4114, 0.4732, 0.02691), (0.4114, 0.4732, 0.0375), (0.4464, 0.3159, 0.02691), (0.4464, 0.3159, 0.0375), (0.4301, 0.3322, 0.02691), (0.4301, 0.3322, 0.0375), (0.4222, 0.3402, 0.02691), (0.4222, 0.3402, 0.0375), (0.4383, 0.3241, 0.02691), (0.4383, 0.3241, 0.0375), (0.4441, 0.3462, 0.0375), (0.4628, 0.2996, 0.02691), (0.4628, 0.2996, 0.0375), (0.4546, 0.3078, 0.02691), (0.4546, 0.3078, 0.0375), (0.4733, 0.2891, 0.02691), (0.4733, 0.2891, 0.0375), (0.4768, 0.3136, 0.0375), (0.4604, 0.3299, 0.0375), (0.4604, 0.3462, 0.0375), (0.48, 0.3332, 0.02691), (0.48, 0.3332, 0.0375), (0.4733, 0.3399, 0.02691), (0.4733, 0.3399, 0.0375), (0.4222, 0.3625, 0.02691), (0.4222, 0.3625, 0.0375), (0.4222, 0.3789, 0.02691), (0.4222, 0.3789, 0.0375), (0.4441, 0.3625, 0.0375), (0.4441, 0.3789, 0.0375), (0.4222, 0.3952, 0.02691), (0.4222, 0.3952, 0.0375), (0.4222, 0.4115, 0.02691), (0.4222, 0.4115, 0.0375), (0.4441, 0.3952, 0.0375), (0.4441, 0.4115, 0.0375), (0.4604, 0.3625, 0.0375), (0.4604, 0.3789, 0.0375), (0.4733, 0.3625, 0.02691), (0.4733, 0.3625, 0.0375), (0.4733, 0.3789, 0.02691), (0.4733, 0.3789, 0.0375), (0.4604, 0.3952, 0.0375), (0.4604, 0.4115, 0.0375), (0.4733, 0.3952, 0.02691), (0.4733, 0.3952, 0.0375), (0.4733, 0.4115, 0.02691), (0.4733, 0.4115, 0.0375), (0.4931, 0.2972, 0.0375), (0.4963, 0.3168, 0.02691), (0.4963, 0.3168, 0.0375), (0.5127, 0.3005, 0.02691), (0.5127, 0.3005, 0.0375), (0.5045, 0.3087, 0.02691), (0.5045, 0.3087, 0.0375), (0.4882, 0.325, 0.02691), (0.4882, 0.325, 0.0375), (0.5208, 0.2923, 0.02691), (0.5208, 0.2923, 0.0375), (0.4222, 0.4224, 0.02691), (0.4222, 0.4224, 0.0375), (0.4278, 0.4442, 0.0375), (0.4441, 0.4279, 0.0375), (0.4477, 0.4478, 0.02691), (0.4477, 0.4478, 0.0375), (0.4314, 0.4641, 0.02691), (0.4314, 0.4641, 0.0375), (0.4224, 0.4732, 0.02691), (0.4224, 0.4732, 0.0375), (0.4396, 0.456, 0.02691), (0.4396, 0.456, 0.0375), (0.4641, 0.4315, 0.02691), (0.4641, 0.4315, 0.0375), (0.4559, 0.4397, 0.02691), (0.4559, 0.4397, 0.0375), (0.4733, 0.4223, 0.02691), (0.4733, 0.4223, 0.0375)], [], [(2, 3, 5, 4), (0, 4, 5, 1), (8, 9, 11, 10), (6, 10, 11, 7), (12, 14, 16, 15), (2, 12, 13, 3), (2, 4, 14, 12), (6, 7, 13, 12), (6, 12, 15, 10), (22, 23, 25, 24), (22, 26, 27, 23), (22, 24, 28, 26), (18, 24, 25, 19), (20, 21, 27, 26), (29, 30, 32, 31), (29, 31, 34, 33), (35, 36, 38, 37), (35, 37, 40, 39), (45, 46, 44, 43), (41, 42, 45, 43), (51, 52, 50, 49), (47, 48, 51, 49), (33, 34, 42, 41), (39, 40, 48, 47), (31, 32, 36, 35), (31, 35, 39, 34), (49, 50, 46, 45), (42, 47, 49, 45), (34, 39, 47, 42), (53, 54, 56, 55), (53, 55, 58, 57), (64, 65, 63, 62), (61, 65, 64, 60), (59, 60, 64, 62), (71, 72, 70, 69), (68, 72, 71, 67), (66, 67, 71, 69), (57, 58, 67, 66), (63, 74, 73, 62), (55, 59, 62, 58), (73, 74, 68, 67), (58, 62, 73, 67), (20, 55, 56, 21), (26, 28, 60, 59), (20, 26, 59, 55), (37, 38, 54, 53), (37, 53, 57, 40), (69, 70, 52, 51), (48, 66, 69, 51), (40, 57, 66, 48), (75, 78, 79, 76), (75, 77, 80, 78), (83, 86, 85, 82), (81, 82, 85, 84), (92, 93, 91, 90), (87, 90, 91, 88), (87, 89, 92, 90), (96, 97, 95, 94), (95, 99, 98, 94), (78, 87, 88, 79), (78, 80, 89, 87), (86, 97, 96, 85), (84, 85, 96, 94), (77, 81, 84, 80), (98, 99, 93, 92), (89, 94, 98, 92), (80, 84, 94, 89), (8, 75, 76, 9), (8, 10, 77, 75), (17, 83, 82, 16), (15, 16, 82, 81), (10, 15, 81, 77), (0, 1, 30, 29), (0, 29, 33, 4), (43, 44, 17, 16), (14, 41, 43, 16), (4, 33, 41, 14), (102, 103, 105, 104), (100, 104, 105, 101), (108, 109, 111, 110), (106, 110, 111, 107), (115, 117, 114, 113), (102, 112, 113, 103), (113, 114, 105, 103), (106, 107, 113, 112), (111, 115, 113, 107), (122, 123, 125, 124), (122, 126, 127, 123), (127, 128, 125, 123), (118, 124, 125, 119), (120, 121, 127, 126), (129, 130, 132, 131), (133, 134, 132, 130), (135, 136, 138, 137), (139, 140, 138, 136), (145, 146, 144, 143), (144, 146, 142, 141), (151, 152, 150, 149), (150, 152, 148, 147), (141, 142, 134, 133), (147, 148, 140, 139), (131, 132, 136, 135), (134, 139, 136, 132), (149, 150, 146, 145), (146, 150, 147, 142), (142, 147, 139, 134), (153, 154, 156, 155), (157, 158, 156, 154), (164, 165, 163, 162), (161, 165, 164, 160), (163, 165, 161, 159), (171, 172, 170, 169), (168, 172, 171, 167), (170, 172, 168, 166), (166, 168, 158, 157), (163, 174, 173, 162), (158, 163, 159, 156), (173, 174, 168, 167), (168, 174, 163, 158), (120, 155, 156, 121), (159, 161, 128, 127), (156, 159, 127, 121), (137, 138, 154, 153), (140, 157, 154, 138), (169, 170, 152, 151), (152, 170, 166, 148), (148, 166, 157, 140), (175, 178, 179, 176), (179, 180, 177, 176), (183, 186, 185, 182), (184, 186, 183, 181), (192, 193, 191, 190), (187, 190, 191, 188), (191, 193, 189, 188), (196, 197, 195, 194), (195, 199, 198, 194), (178, 187, 188, 179), (188, 189, 180, 179), (186, 197, 196, 185), (195, 197, 186, 184), (180, 184, 181, 177), (198, 199, 193, 192), (193, 199, 195, 189), (189, 195, 184, 180), (108, 175, 176, 109), (176, 177, 111, 109), (117, 183, 182, 116), (181, 183, 117, 115), (177, 181, 115, 111), (100, 101, 130, 129), (105, 133, 130, 101), (143, 144, 117, 116), (117, 144, 141, 114), (114, 141, 133, 105), (202, 203, 205, 204), (205, 208, 207, 204), (202, 204, 207, 206), (201, 203, 202, 200), (207, 208, 210, 209), (216, 217, 215, 214), (211, 214, 215, 212), (211, 213, 216, 214), (218, 219, 221, 220), (218, 220, 223, 222), (231, 232, 230, 229), (226, 229, 230, 227), (226, 228, 231, 229), (216, 224, 225, 217), (222, 223, 228, 226), (213, 218, 222, 216), (226, 227, 225, 224), (216, 222, 226, 224), (233, 234, 236, 235), (233, 235, 238, 237), (239, 240, 242, 241), (239, 241, 244, 243), (249, 250, 248, 247), (245, 246, 249, 247), (255, 256, 254, 253), (251, 252, 255, 253), (237, 238, 246, 245), (243, 244, 252, 251), (235, 236, 240, 239), (235, 239, 243, 238), (253, 254, 250, 249), (246, 251, 253, 249), (238, 243, 251, 246), (206, 207, 213, 211), (210, 219, 218, 209), (207, 209, 218, 213), (220, 221, 234, 233), (220, 233, 237, 223), (247, 248, 232, 231), (228, 245, 247, 231), (223, 237, 245, 228), (259, 260, 262, 261), (258, 260, 259, 257), (263, 264, 268, 266), (271, 272, 274, 273), (270, 272, 271, 269), (262, 265, 264, 261), (259, 261, 264, 263), (264, 265, 270, 269), (264, 269, 271, 268), (275, 278, 279, 276), (275, 277, 280, 278), (283, 286, 285, 282), (281, 282, 285, 284), (289, 290, 288, 287), (289, 291, 292, 290), (298, 299, 297, 296), (295, 299, 298, 294), (293, 294, 298, 296), (278, 287, 288, 279), (278, 280, 289, 287), (286, 295, 294, 285), (284, 285, 294, 293), (277, 281, 284, 280), (296, 297, 292, 291), (289, 293, 296, 291), (280, 284, 293, 289), (266, 275, 276, 267), (266, 268, 277, 275), (274, 283, 282, 273), (271, 273, 282, 281), (268, 271, 281, 277), (241, 242, 258, 257), (241, 257, 259, 244), (266, 267, 256, 255), (252, 263, 266, 255), (244, 259, 263, 252), (302, 303, 305, 304), (305, 308, 307, 304), (306, 308, 305, 303), (301, 303, 302, 300), (307, 308, 310, 309), (316, 317, 315, 314), (311, 314, 315, 312), (315, 317, 313, 312), (318, 319, 321, 320), (322, 323, 321, 319), (331, 332, 330, 329), (326, 329, 330, 327), (330, 332, 328, 327), (316, 324, 325, 317), (327, 328, 323, 322), (317, 322, 319, 313), (326, 327, 325, 324), (325, 327, 322, 317), (333, 334, 336, 335), (337, 338, 336, 334), (339, 340, 342, 341), (343, 344, 342, 340), (349, 350, 348, 347), (348, 350, 346, 345), (355, 356, 354, 353), (354, 356, 352, 351), (345, 346, 338, 337), (351, 352, 344, 343), (335, 336, 340, 339), (338, 343, 340, 336), (353, 354, 350, 349), (350, 354, 351, 346), (346, 351, 343, 338), (312, 313, 308, 306), (310, 319, 318, 309), (313, 319, 310, 308), (320, 321, 334, 333), (323, 337, 334, 321), (347, 348, 332, 331), (332, 348, 345, 328), (328, 345, 337, 323), (359, 360, 362, 361), (358, 360, 359, 357), (367, 368, 365, 363), (371, 372, 374, 373), (370, 372, 371, 369), (362, 365, 364, 361), (363, 365, 362, 360), (364, 365, 370, 369), (368, 372, 370, 365), (375, 378, 379, 376), (379, 380, 377, 376), (383, 386, 385, 382), (384, 386, 383, 381), (389, 390, 388, 387), (389, 391, 392, 390), (398, 399, 397, 396), (395, 399, 398, 394), (397, 399, 395, 393), (378, 387, 388, 379), (388, 390, 380, 379), (386, 395, 394, 385), (393, 395, 386, 384), (380, 384, 381, 377), (396, 397, 392, 391), (392, 397, 393, 390), (390, 393, 384, 380), (366, 375, 376, 367), (376, 377, 368, 367), (374, 383, 382, 373), (381, 383, 374, 372), (377, 381, 372, 368), (341, 342, 358, 357), (344, 360, 358, 342), (366, 367, 356, 355), (356, 367, 363, 352), (352, 363, 360, 344), (400, 401, 403, 402), (400, 404, 405, 401), (400, 402, 406, 404), (409, 410, 412, 411), (408, 410, 409, 407), (413, 416, 417, 414), (413, 415, 418, 416), (421, 424, 423, 420), (419, 420, 423, 422), (404, 413, 414, 405), (404, 406, 415, 413), (412, 421, 420, 411), (409, 411, 420, 419), (402, 403, 408, 407), (402, 407, 409, 406), (415, 419, 422, 418), (406, 409, 419, 415), (427, 428, 426, 425), (427, 429, 430, 428), (431, 432, 436, 434), (439, 440, 438, 437), (439, 441, 442, 440), (434, 437, 438, 435), (434, 436, 439, 437), (434, 435, 430, 429), (427, 431, 434, 429), (443, 444, 446, 445), (443, 445, 448, 447), (449, 450, 452, 451), (449, 451, 454, 453), (459, 460, 458, 457), (455, 456, 459, 457), (465, 466, 464, 463), (461, 462, 465, 463), (447, 448, 456, 455), (453, 454, 462, 461), (445, 446, 450, 449), (445, 449, 453, 448), (463, 464, 460, 459), (456, 461, 463, 459), (448, 453, 461, 456), (467, 468, 470, 469), (470, 473, 472, 469), (467, 469, 472, 471), (480, 481, 479, 478), (476, 477, 480, 478), (482, 483, 485, 484), (485, 488, 487, 484), (482, 484, 487, 486), (471, 472, 477, 476), (475, 483, 482, 474), (472, 473, 475, 474), (477, 482, 486, 480), (472, 474, 482, 477), (496, 497, 495, 494), (491, 494, 495, 492), (491, 493, 496, 494), (496, 498, 499, 497), (491, 492, 490, 489), (480, 489, 490, 481), (486, 487, 493, 491), (480, 486, 491, 489), (451, 452, 468, 467), (451, 467, 471, 454), (478, 479, 466, 465), (462, 476, 478, 465), (454, 471, 476, 462), (416, 425, 426, 417), (416, 418, 427, 425), (424, 433, 432, 423), (422, 423, 432, 431), (418, 422, 431, 427), (432, 433, 444, 443), (432, 443, 447, 436), (457, 458, 442, 441), (439, 455, 457, 441), (436, 447, 455, 439), (500, 501, 503, 502), (500, 504, 505, 501), (505, 506, 503, 501), (509, 510, 512, 511), (508, 510, 509, 507), (513, 516, 517, 514), (517, 518, 515, 514), (521, 524, 523, 520), (522, 524, 521, 519), (504, 513, 514, 505), (514, 515, 506, 505), (512, 521, 520, 511), (519, 521, 512, 510), (502, 503, 508, 507), (506, 510, 508, 503), (518, 522, 519, 515), (515, 519, 510, 506), (527, 528, 526, 525), (527, 529, 530, 528), (535, 536, 533, 531), (539, 540, 538, 537), (539, 541, 542, 540), (534, 537, 538, 535), (538, 540, 536, 535), (534, 535, 530, 529), (530, 535, 531, 528), (543, 544, 546, 545), (547, 548, 546, 544), (549, 550, 552, 551), (553, 554, 552, 550), (559, 560, 558, 557), (558, 560, 556, 555), (565, 566, 564, 563), (564, 566, 562, 561), (555, 556, 548, 547), (561, 562, 554, 553), (545, 546, 550, 549), (548, 553, 550, 546), (563, 564, 560, 559), (560, 564, 561, 556), (556, 561, 553, 548), (567, 568, 570, 569), (570, 573, 572, 569), (571, 573, 570, 568), (580, 581, 579, 578), (579, 581, 577, 576), (582, 583, 585, 584), (585, 588, 587, 584), (586, 588, 585, 583), (576, 577, 573, 571), (575, 583, 582, 574), (572, 573, 575, 574), (581, 586, 583, 577), (577, 583, 575, 573), (596, 597, 595, 594), (591, 594, 595, 592), (595, 597, 593, 592), (596, 598, 599, 597), (591, 592, 590, 589), (580, 589, 590, 581), (592, 593, 588, 586), (590, 592, 586, 581), (551, 552, 568, 567), (554, 571, 568, 552), (578, 579, 566, 565), (566, 579, 576, 562), (562, 576, 571, 554), (516, 525, 526, 517), (526, 528, 518, 517), (524, 533, 532, 523), (531, 533, 524, 522), (528, 531, 522, 518), (532, 533, 544, 543), (536, 547, 544, 533), (557, 558, 542, 541), (542, 558, 555, 540), (540, 555, 547, 536), (602, 603, 605, 604), (600, 604, 605, 601), (606, 607, 609, 608), (609, 612, 611, 608), (606, 608, 611, 610), (613, 616, 617, 614), (613, 615, 618, 616), (621, 624, 623, 620), (619, 620, 623, 622), (602, 613, 614, 603), (602, 604, 615, 613), (612, 621, 620, 611), (610, 611, 620, 619), (600, 601, 607, 606), (600, 606, 610, 604), (615, 619, 622, 618), (604, 610, 619, 615), (627, 628, 630, 629), (627, 631, 632, 628), (627, 629, 633, 631), (634, 635, 637, 636), (634, 638, 639, 635), (634, 636, 640, 638), (645, 646, 644, 643), (641, 642, 645, 643), (625, 636, 637, 626), (631, 633, 642, 641), (625, 626, 632, 631), (636, 641, 643, 640), (625, 631, 641, 636), (647, 648, 650, 649), (647, 649, 652, 651), (653, 654, 656, 655), (653, 655, 658, 657), (663, 664, 662, 661), (659, 660, 663, 661), (669, 670, 668, 667), (665, 666, 669, 667), (651, 652, 660, 659), (657, 658, 666, 665), (649, 650, 654, 653), (649, 653, 657, 652), (667, 668, 664, 663), (660, 665, 667, 663), (652, 657, 665, 660), (676, 677, 675, 674), (673, 677, 676, 672), (671, 672, 676, 674), (675, 681, 680, 674), (678, 679, 673, 672), (638, 640, 672, 671), (644, 679, 678, 643), (640, 643, 678, 672), (629, 630, 648, 647), (629, 647, 651, 633), (661, 662, 646, 645), (642, 659, 661, 645), (633, 651, 659, 642), (682, 684, 686, 685), (690, 691, 689, 688), (689, 693, 692, 688), (696, 697, 695, 694), (695, 699, 698, 694), (687, 697, 696, 686), (685, 686, 696, 694), (692, 693, 687, 686), (684, 688, 692, 686), (616, 682, 683, 617), (616, 618, 684, 682), (624, 691, 690, 623), (622, 623, 690, 688), (618, 622, 688, 684), (655, 656, 683, 682), (655, 682, 685, 658), (698, 699, 670, 669), (666, 694, 698, 669), (658, 685, 694, 666), (702, 703, 705, 704), (700, 704, 705, 701), (706, 707, 709, 708), (709, 712, 711, 708), (710, 712, 709, 707), (713, 716, 717, 714), (717, 718, 715, 714), (721, 724, 723, 720), (722, 724, 721, 719), (702, 713, 714, 703), (714, 715, 705, 703), (712, 721, 720, 711), (719, 721, 712, 710), (700, 701, 707, 706), (705, 710, 707, 701), (718, 722, 719, 715), (715, 719, 710, 705), (727, 728, 730, 729), (727, 731, 732, 728), (732, 733, 730, 728), (734, 735, 737, 736), (734, 738, 739, 735), (739, 740, 737, 735), (745, 746, 744, 743), (744, 746, 742, 741), (725, 736, 737, 726), (741, 742, 733, 732), (725, 726, 732, 731), (740, 744, 741, 737), (737, 741, 732, 726), (747, 748, 750, 749), (751, 752, 750, 748), (753, 754, 756, 755), (757, 758, 756, 754), (763, 764, 762, 761), (762, 764, 760, 759), (769, 770, 768, 767), (768, 770, 766, 765), (759, 760, 752, 751), (765, 766, 758, 757), (749, 750, 754, 753), (752, 757, 754, 750), (767, 768, 764, 763), (764, 768, 765, 760), (760, 765, 757, 752), (776, 777, 775, 774), (773, 777, 776, 772), (775, 777, 773, 771), (775, 781, 780, 774), (778, 779, 773, 772), (771, 773, 740, 739), (744, 779, 778, 743), (773, 779, 744, 740), (729, 730, 748, 747), (733, 751, 748, 730), (761, 762, 746, 745), (746, 762, 759, 742), (742, 759, 751, 733), (785, 787, 784, 783), (790, 791, 789, 788), (789, 793, 792, 788), (796, 797, 795, 794), (795, 799, 798, 794), (787, 797, 796, 786), (795, 797, 787, 785), (792, 793, 787, 786), (787, 793, 789, 784), (716, 782, 783, 717), (783, 784, 718, 717), (724, 791, 790, 723), (789, 791, 724, 722), (784, 789, 722, 718), (755, 756, 783, 782), (758, 785, 783, 756), (798, 799, 770, 769), (770, 799, 795, 766), (766, 795, 785, 758), (18, 19, 201, 200), (24, 202, 206, 28), (18, 200, 202, 24), (211, 212, 61, 60), (28, 206, 211, 60), (487, 488, 639, 638), (493, 671, 674, 496), (680, 681, 499, 498), (496, 674, 680, 498), (487, 638, 671, 493), (118, 119, 301, 300), (128, 306, 303, 125), (125, 303, 301, 119), (311, 312, 161, 160), (161, 312, 306, 128), (587, 588, 739, 738), (597, 775, 771, 593), (780, 781, 599, 598), (599, 781, 775, 597), (593, 771, 739, 588), (3, 102, 104, 5), (1, 5, 104, 100), (9, 108, 110, 11), (7, 11, 110, 106), (7, 106, 112, 13), (3, 13, 112, 102), (23, 122, 124, 25), (23, 27, 126, 122), (21, 120, 126, 27), (19, 25, 124, 118), (30, 129, 131, 32), (36, 135, 137, 38), (46, 145, 143, 44), (52, 151, 149, 50), (32, 131, 135, 36), (50, 149, 145, 46), (54, 153, 155, 56), (65, 164, 162, 63), (160, 164, 65, 61), (72, 171, 169, 70), (167, 171, 72, 68), (74, 173, 167, 68), (162, 173, 74, 63), (38, 137, 153, 54), (70, 169, 151, 52), (21, 56, 155, 120), (76, 79, 178, 175), (182, 185, 86, 83), (93, 192, 190, 91), (88, 91, 190, 187), (97, 196, 194, 95), (194, 198, 99, 95), (99, 198, 192, 93), (79, 88, 187, 178), (185, 196, 97, 86), (1, 100, 129, 30), (44, 143, 116, 17), (9, 76, 175, 108), (116, 182, 83, 17), (203, 302, 304, 205), (304, 307, 208, 205), (208, 307, 309, 210), (300, 302, 203, 201), (217, 316, 314, 215), (212, 215, 314, 311), (219, 318, 320, 221), (232, 331, 329, 230), (227, 230, 329, 326), (227, 326, 324, 225), (217, 225, 324, 316), (234, 333, 335, 236), (240, 339, 341, 242), (250, 349, 347, 248), (256, 355, 353, 254), (236, 335, 339, 240), (254, 353, 349, 250), (221, 320, 333, 234), (248, 347, 331, 232), (309, 318, 219, 210), (260, 359, 361, 262), (357, 359, 260, 258), (272, 371, 373, 274), (369, 371, 272, 270), (265, 364, 369, 270), (361, 364, 265, 262), (276, 279, 378, 375), (382, 385, 286, 283), (290, 389, 387, 288), (290, 292, 391, 389), (299, 398, 396, 297), (394, 398, 299, 295), (297, 396, 391, 292), (279, 288, 387, 378), (385, 394, 295, 286), (242, 341, 357, 258), (267, 366, 355, 256), (267, 276, 375, 366), (373, 382, 283, 274), (401, 500, 502, 403), (401, 405, 504, 500), (410, 509, 511, 412), (507, 509, 410, 408), (414, 417, 516, 513), (520, 523, 424, 421), (403, 502, 507, 408), (405, 414, 513, 504), (511, 520, 421, 412), (428, 527, 525, 426), (428, 430, 529, 527), (440, 539, 537, 438), (440, 442, 541, 539), (435, 534, 529, 430), (435, 438, 537, 534), (444, 543, 545, 446), (450, 549, 551, 452), (460, 559, 557, 458), (466, 565, 563, 464), (446, 545, 549, 450), (464, 563, 559, 460), (468, 567, 569, 470), (569, 572, 473, 470), (481, 580, 578, 479), (483, 582, 584, 485), (584, 587, 488, 485), (473, 572, 574, 475), (574, 582, 483, 475), (497, 596, 594, 495), (492, 495, 594, 591), (492, 591, 589, 490), (497, 499, 598, 596), (452, 551, 567, 468), (479, 578, 565, 466), (481, 490, 589, 580), (433, 532, 543, 444), (458, 557, 541, 442), (417, 426, 525, 516), (523, 532, 433, 424), (603, 702, 704, 605), (601, 605, 704, 700), (607, 706, 708, 609), (708, 711, 612, 609), (614, 617, 716, 713), (720, 723, 624, 621), (601, 700, 706, 607), (603, 614, 713, 702), (711, 720, 621, 612), (628, 727, 729, 630), (628, 632, 731, 727), (635, 734, 736, 637), (635, 639, 738, 734), (646, 745, 743, 644), (626, 725, 731, 632), (626, 637, 736, 725), (648, 747, 749, 650), (654, 753, 755, 656), (664, 763, 761, 662), (670, 769, 767, 668), (650, 749, 753, 654), (668, 767, 763, 664), (677, 776, 774, 675), (772, 776, 677, 673), (679, 778, 772, 673), (774, 780, 681, 675), (630, 729, 747, 648), (662, 761, 745, 646), (743, 778, 679, 644), (691, 790, 788, 689), (788, 792, 693, 689), (697, 796, 794, 695), (794, 798, 699, 695), (693, 792, 786, 687), (786, 796, 697, 687), (656, 755, 782, 683), (699, 798, 769, 670), (617, 683, 782, 716), (723, 790, 691, 624), (19, 118, 300, 201), (212, 311, 160, 61), (488, 587, 738, 639), (681, 780, 598, 499)])
me_curve_002.polygons.foreach_set('use_smooth', [True] * 796)
me_curve_002.materials.append(mat_black)
me_curve_002.use_remesh_fix_poles = True
me_curve_002.use_remesh_preserve_attributes = False
me_curve_002.update()

# ---- objects
ob_curve_001 = bpy.data.objects.new('Curve.001', me_curve_001)
ob_curve_002 = bpy.data.objects.new('Curve.002', me_curve_002)

# ---- transforms, parenting, visibility, modifiers, constraints
ob_curve_001.location = (0.0, 0.0, 0.0)
_m = ob_curve_001.modifiers.new('Auto Smooth', 'NODES')
_m.node_group = ng_auto_smooth
_gi = [s.identifier for s in ng_auto_smooth.interface.items_tree if s.item_type == 'SOCKET' and s.in_out == 'INPUT']
_m[_gi[1]] = 0.5236  # Angle
ob_curve_002.location = (0.0, 0.0, 0.0)
_m = ob_curve_002.modifiers.new('Auto Smooth', 'NODES')
_m.node_group = ng_auto_smooth
_gi = [s.identifier for s in ng_auto_smooth.interface.items_tree if s.item_type == 'SOCKET' and s.in_out == 'INPUT']
_m[_gi[1]] = 0.5236  # Angle

# ---- collection membership
col_trace_svg.objects.link(ob_curve_001)
col_trace_svg.objects.link(ob_curve_002)

# ---- scene / render settings (as saved in the file)
scene.frame_start = 1; scene.frame_end = 250; scene.frame_set(3)
scene.render.engine = 'CYCLES'
scene.cycles.sampling_pattern = 'TABULATED_SOBOL'
scene.cycles.use_light_tree = False
scene.eevee.use_raytracing = True
scene.view_settings.view_transform = 'Filmic'
bpy.context.view_layer.update()

# ---- added for rendering (the .blend has no active camera): camera
cam_auto = bpy.data.cameras.new('AutoCamera')
cam_auto.lens = 50.0
cam_auto.sensor_width = 36.0
cam_auto.clip_end = 1000.0
ob_auto_camera = bpy.data.objects.new('AutoCamera', cam_auto)
scene.collection.objects.link(ob_auto_camera)
ob_auto_camera.location = (0.842657, -0.375306, 0.461675)
ob_auto_camera.rotation_euler = (1.09748, -7.21219e-08, 0.694738)
scene.camera = ob_auto_camera
bpy.context.view_layer.update()
